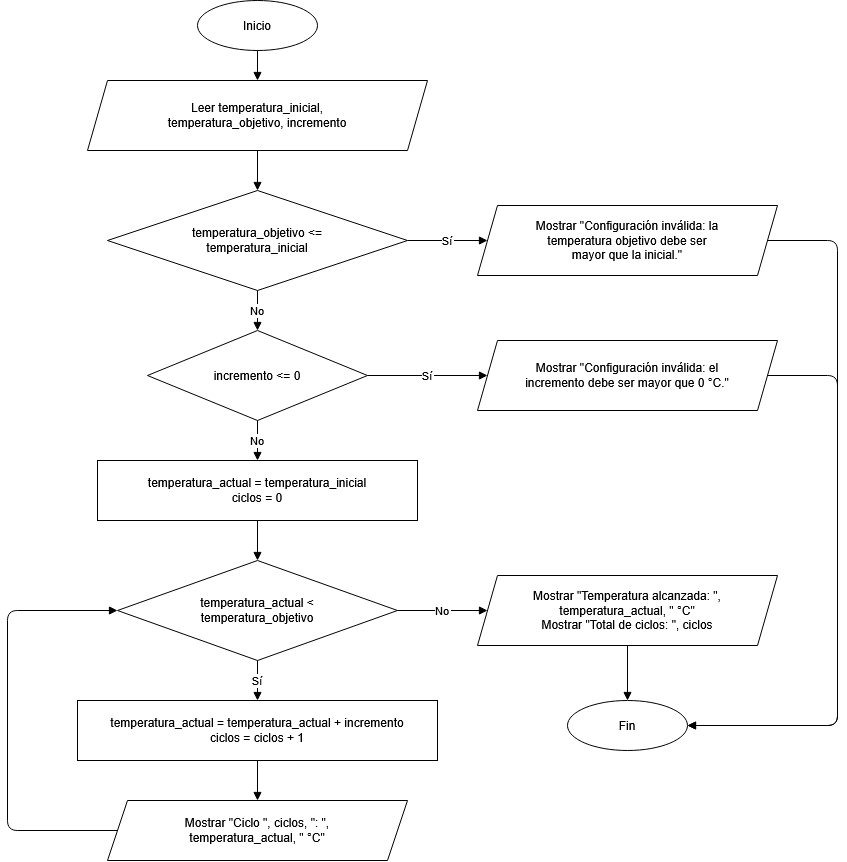

The diagram above was exported from draw.io. Its source (the exported page's mxGraphModel, read from the mxfile embedded in the PNG):
<mxGraphModel dx="1671" dy="1111" grid="1" gridSize="10" guides="1" tooltips="1" connect="1" arrows="1" fold="1" page="1" pageScale="1" pageWidth="850" pageHeight="1100" math="0" shadow="0">
  <root>
    <mxCell id="0" />
    <mxCell id="1" parent="0" />
    <mxCell id="inicio" parent="1" style="ellipse;whiteSpace=wrap;html=0;" value="Inicio" vertex="1">
      <mxGeometry height="50" width="120" x="340" y="20" as="geometry" />
    </mxCell>
    <mxCell id="leer" parent="1" style="shape=parallelogram;perimeter=parallelogramPerimeter;fixedSize=1;whiteSpace=wrap;html=0;" value="Leer temperatura_inicial,&#10;temperatura_objetivo, incremento" vertex="1">
      <mxGeometry height="70" width="340" x="230" y="100" as="geometry" />
    </mxCell>
    <mxCell id="d1" parent="1" style="rhombus;whiteSpace=wrap;html=0;" value="temperatura_objetivo &lt;=&#10;temperatura_inicial" vertex="1">
      <mxGeometry height="100" width="300" x="250" y="210" as="geometry" />
    </mxCell>
    <mxCell id="m1" parent="1" style="shape=parallelogram;perimeter=parallelogramPerimeter;fixedSize=1;whiteSpace=wrap;html=0;" value="Mostrar &quot;Configuración inválida: la&#10;temperatura objetivo debe ser&#10;mayor que la inicial.&quot;" vertex="1">
      <mxGeometry height="70" width="300" x="620" y="225" as="geometry" />
    </mxCell>
    <mxCell id="d2" parent="1" style="rhombus;whiteSpace=wrap;html=0;" value="incremento &lt;= 0" vertex="1">
      <mxGeometry height="90" width="220" x="290" y="350" as="geometry" />
    </mxCell>
    <mxCell id="m2" parent="1" style="shape=parallelogram;perimeter=parallelogramPerimeter;fixedSize=1;whiteSpace=wrap;html=0;" value="Mostrar &quot;Configuración inválida: el&#10;incremento debe ser mayor que 0 °C.&quot;" vertex="1">
      <mxGeometry height="70" width="300" x="620" y="360" as="geometry" />
    </mxCell>
    <mxCell id="init" parent="1" style="rounded=0;whiteSpace=wrap;html=0;" value="temperatura_actual = temperatura_inicial&#10;ciclos = 0" vertex="1">
      <mxGeometry height="60" width="320" x="240" y="480" as="geometry" />
    </mxCell>
    <mxCell id="d3" parent="1" style="rhombus;whiteSpace=wrap;html=0;" value="temperatura_actual &lt;&#10;temperatura_objetivo" vertex="1">
      <mxGeometry height="100" width="280" x="260" y="580" as="geometry" />
    </mxCell>
    <mxCell id="upd" parent="1" style="rounded=0;whiteSpace=wrap;html=0;" value="temperatura_actual = temperatura_actual + incremento&#10;ciclos = ciclos + 1" vertex="1">
      <mxGeometry height="60" width="360" x="220" y="720" as="geometry" />
    </mxCell>
    <mxCell id="out1" parent="1" style="shape=parallelogram;perimeter=parallelogramPerimeter;fixedSize=1;whiteSpace=wrap;html=0;" value="Mostrar &quot;Ciclo &quot;, ciclos, &quot;: &quot;,&#10;temperatura_actual, &quot; °C&quot;" vertex="1">
      <mxGeometry height="60" width="300" x="250" y="820" as="geometry" />
    </mxCell>
    <mxCell id="res" parent="1" style="shape=parallelogram;perimeter=parallelogramPerimeter;fixedSize=1;whiteSpace=wrap;html=0;" value="Mostrar &quot;Temperatura alcanzada: &quot;,&#10;temperatura_actual, &quot; °C&quot;&#10;Mostrar &quot;Total de ciclos: &quot;, ciclos" vertex="1">
      <mxGeometry height="70" width="300" x="620" y="595" as="geometry" />
    </mxCell>
    <mxCell id="fin" parent="1" style="ellipse;whiteSpace=wrap;html=0;" value="Fin" vertex="1">
      <mxGeometry height="50" width="120" x="710" y="720" as="geometry" />
    </mxCell>
    <mxCell id="e1" edge="1" parent="1" source="inicio" style="edgeStyle=orthogonalEdgeStyle;html=0;endArrow=block;" target="leer" value="">
      <mxGeometry relative="1" as="geometry" />
    </mxCell>
    <mxCell id="e2" edge="1" parent="1" source="leer" style="edgeStyle=orthogonalEdgeStyle;html=0;endArrow=block;" target="d1" value="">
      <mxGeometry relative="1" as="geometry" />
    </mxCell>
    <mxCell id="e3" edge="1" parent="1" source="d1" style="edgeStyle=orthogonalEdgeStyle;html=0;endArrow=block;exitX=1;exitY=0.5;" target="m1" value="Sí">
      <mxGeometry relative="1" as="geometry" />
    </mxCell>
    <mxCell id="e4" edge="1" parent="1" source="d1" style="edgeStyle=orthogonalEdgeStyle;html=0;endArrow=block;" target="d2" value="No">
      <mxGeometry relative="1" as="geometry" />
    </mxCell>
    <mxCell id="e5" edge="1" parent="1" source="d2" style="edgeStyle=orthogonalEdgeStyle;html=0;endArrow=block;exitX=1;exitY=0.5;" target="m2" value="Sí">
      <mxGeometry relative="1" as="geometry" />
    </mxCell>
    <mxCell id="e6" edge="1" parent="1" source="d2" style="edgeStyle=orthogonalEdgeStyle;html=0;endArrow=block;" target="init" value="No">
      <mxGeometry relative="1" as="geometry" />
    </mxCell>
    <mxCell id="e7" edge="1" parent="1" source="init" style="edgeStyle=orthogonalEdgeStyle;html=0;endArrow=block;" target="d3" value="">
      <mxGeometry relative="1" as="geometry" />
    </mxCell>
    <mxCell id="e8" edge="1" parent="1" source="d3" style="edgeStyle=orthogonalEdgeStyle;html=0;endArrow=block;" target="upd" value="Sí">
      <mxGeometry relative="1" as="geometry" />
    </mxCell>
    <mxCell id="e9" edge="1" parent="1" source="upd" style="edgeStyle=orthogonalEdgeStyle;html=0;endArrow=block;" target="out1" value="">
      <mxGeometry relative="1" as="geometry" />
    </mxCell>
    <mxCell id="e10" edge="1" parent="1" source="out1" style="edgeStyle=orthogonalEdgeStyle;html=0;endArrow=block;exitX=0;exitY=0.5;entryX=0;entryY=0.5;" target="d3" value="">
      <mxGeometry relative="1" as="geometry">
        <Array as="points">
          <mxPoint x="150" y="850" />
          <mxPoint x="150" y="630" />
        </Array>
      </mxGeometry>
    </mxCell>
    <mxCell id="e11" edge="1" parent="1" source="d3" style="edgeStyle=orthogonalEdgeStyle;html=0;endArrow=block;exitX=1;exitY=0.5;" target="res" value="No">
      <mxGeometry relative="1" as="geometry" />
    </mxCell>
    <mxCell id="e12" edge="1" parent="1" source="res" style="edgeStyle=orthogonalEdgeStyle;html=0;endArrow=block;" target="fin" value="">
      <mxGeometry relative="1" as="geometry" />
    </mxCell>
    <mxCell id="e13" edge="1" parent="1" source="m1" style="edgeStyle=orthogonalEdgeStyle;html=0;endArrow=block;exitX=1;exitY=0.5;entryX=1;entryY=0.5;" target="fin" value="">
      <mxGeometry relative="1" as="geometry">
        <Array as="points">
          <mxPoint x="980" y="260" />
          <mxPoint x="980" y="745" />
        </Array>
      </mxGeometry>
    </mxCell>
    <mxCell id="e14" edge="1" parent="1" source="m2" style="edgeStyle=orthogonalEdgeStyle;html=0;endArrow=block;exitX=1;exitY=0.5;entryX=1;entryY=0.5;" target="fin" value="">
      <mxGeometry relative="1" as="geometry">
        <Array as="points">
          <mxPoint x="980" y="395" />
          <mxPoint x="980" y="745" />
        </Array>
      </mxGeometry>
    </mxCell>
  </root>
</mxGraphModel>